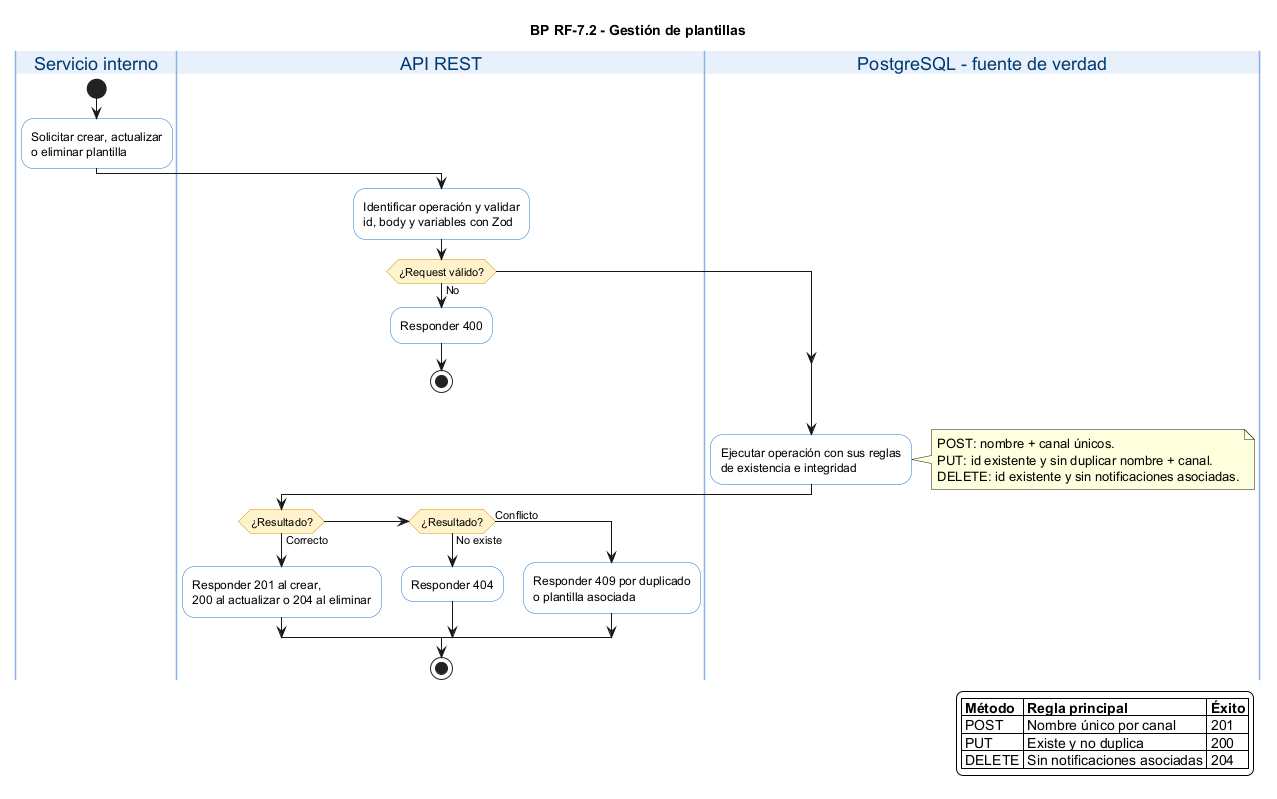

The diagram above was rendered by PlantUML. Its source (embedded in the PNG):
@startuml notificaciones-02-bp-gestion-plantillas

title BP RF-7.2 - Gestión de plantillas

skinparam backgroundColor white
skinparam shadowing false
skinparam activity {
    BackgroundColor white
    BorderColor #1676D2
    DiamondBackgroundColor #FFF2CC
    DiamondBorderColor #C99A00
    StartColor #222222
    EndColor #222222
}
skinparam swimlane {
    BorderColor #8AB4E8
    TitleBackgroundColor #E8F1FB
    TitleFontColor #003B70
}

|Servicio interno|
start
:Solicitar crear, actualizar\no eliminar plantilla;

|API REST|
:Identificar operación y validar\nid, body y variables con Zod;
if (¿Request válido?) then (No)
    :Responder 400;
    stop
endif

|PostgreSQL - fuente de verdad|
:Ejecutar operación con sus reglas\nde existencia e integridad;
note right
  POST: nombre + canal únicos.
  PUT: id existente y sin duplicar nombre + canal.
  DELETE: id existente y sin notificaciones asociadas.
end note

|API REST|
if (¿Resultado?) then (Correcto)
    :Responder 201 al crear,\n200 al actualizar o 204 al eliminar;
elseif (¿Resultado?) then (No existe)
    :Responder 404;
else (Conflicto)
    :Responder 409 por duplicado\no plantilla asociada;
endif
stop

legend right
|= Método |= Regla principal |= Éxito |
| POST | Nombre único por canal | 201 |
| PUT | Existe y no duplica | 200 |
| DELETE | Sin notificaciones asociadas | 204 |
endlegend

@enduml